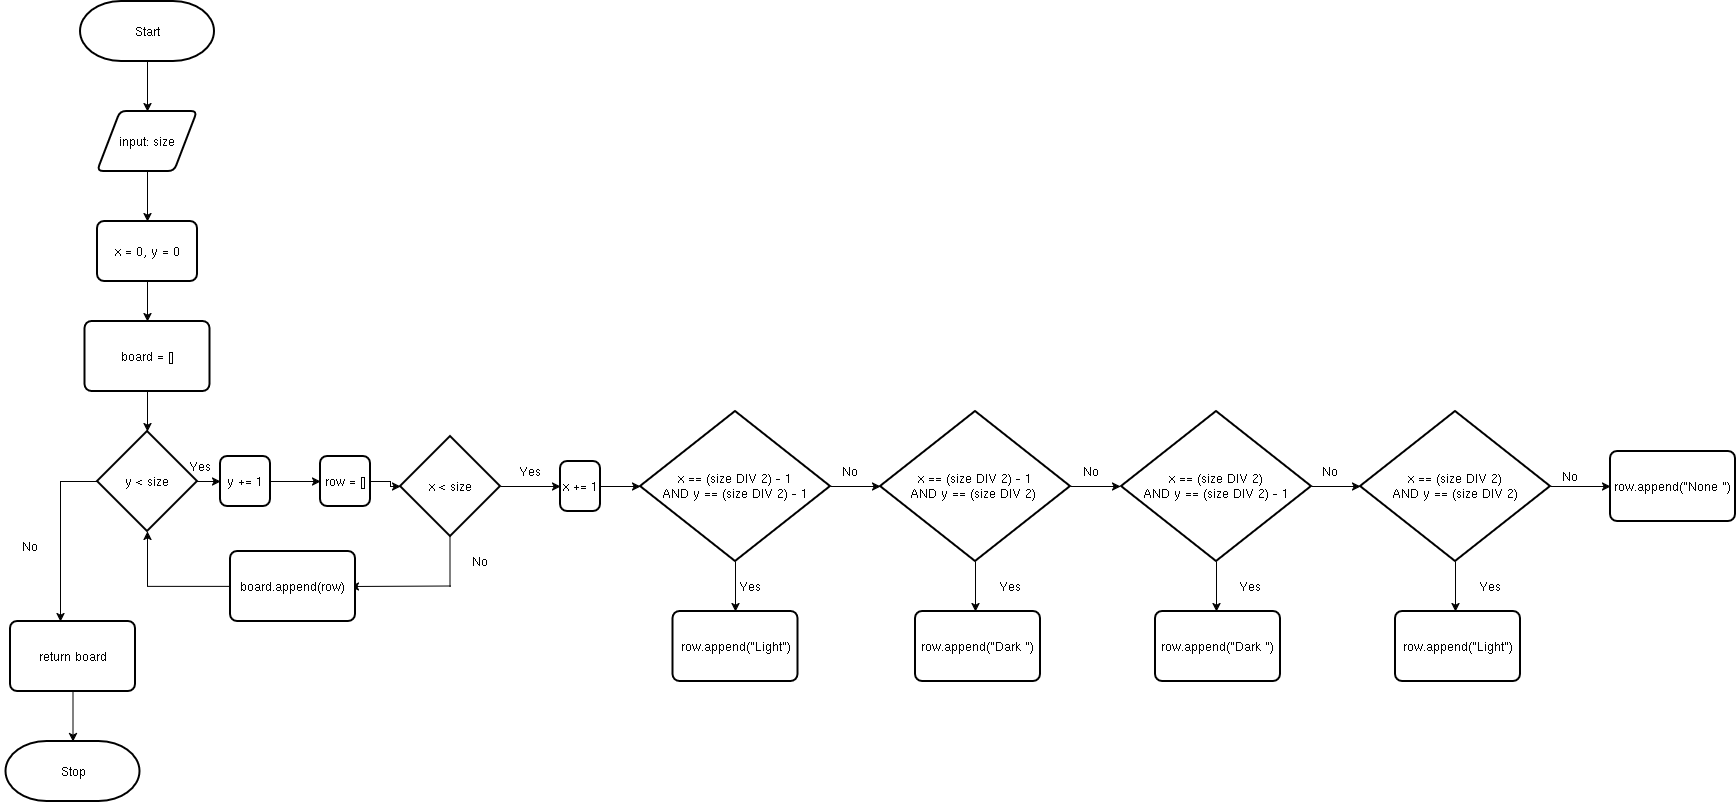

The diagram above was exported from draw.io. Its source (the exported page's mxGraphModel, read from the mxfile embedded in the PNG):
<mxGraphModel dx="1412" dy="813" grid="1" gridSize="10" guides="1" tooltips="1" connect="1" arrows="1" fold="1" page="1" pageScale="1" pageWidth="827" pageHeight="1169" math="0" shadow="0">
  <root>
    <mxCell id="WIyWlLk6GJQsqaUBKTNV-0" />
    <mxCell id="WIyWlLk6GJQsqaUBKTNV-1" parent="WIyWlLk6GJQsqaUBKTNV-0" />
    <mxCell id="fEQzfDAcIlbCgZTLAwav-2" edge="1" parent="WIyWlLk6GJQsqaUBKTNV-1" source="fEQzfDAcIlbCgZTLAwav-1" style="edgeStyle=orthogonalEdgeStyle;rounded=0;orthogonalLoop=1;jettySize=auto;html=1;">
      <mxGeometry relative="1" as="geometry">
        <mxPoint x="267" y="180" as="targetPoint" />
      </mxGeometry>
    </mxCell>
    <mxCell id="fEQzfDAcIlbCgZTLAwav-1" parent="WIyWlLk6GJQsqaUBKTNV-1" style="strokeWidth=2;html=1;shape=mxgraph.flowchart.terminator;whiteSpace=wrap;" value="Start" vertex="1">
      <mxGeometry height="60" width="134" x="200" y="70" as="geometry" />
    </mxCell>
    <mxCell id="fEQzfDAcIlbCgZTLAwav-65" edge="1" parent="WIyWlLk6GJQsqaUBKTNV-1" source="fEQzfDAcIlbCgZTLAwav-3" style="edgeStyle=orthogonalEdgeStyle;rounded=0;orthogonalLoop=1;jettySize=auto;html=1;entryX=0.5;entryY=0;entryDx=0;entryDy=0;" target="fEQzfDAcIlbCgZTLAwav-57">
      <mxGeometry relative="1" as="geometry" />
    </mxCell>
    <mxCell id="fEQzfDAcIlbCgZTLAwav-3" parent="WIyWlLk6GJQsqaUBKTNV-1" style="rounded=1;whiteSpace=wrap;html=1;absoluteArcSize=1;arcSize=14;strokeWidth=2;" value="x = 0, y = 0" vertex="1">
      <mxGeometry height="60" width="100" x="217" y="290" as="geometry" />
    </mxCell>
    <mxCell id="fEQzfDAcIlbCgZTLAwav-6" edge="1" parent="WIyWlLk6GJQsqaUBKTNV-1" source="fEQzfDAcIlbCgZTLAwav-5" style="edgeStyle=orthogonalEdgeStyle;rounded=0;orthogonalLoop=1;jettySize=auto;html=1;entryX=0.5;entryY=0;entryDx=0;entryDy=0;" target="fEQzfDAcIlbCgZTLAwav-3">
      <mxGeometry relative="1" as="geometry" />
    </mxCell>
    <mxCell id="fEQzfDAcIlbCgZTLAwav-5" parent="WIyWlLk6GJQsqaUBKTNV-1" style="shape=parallelogram;html=1;strokeWidth=2;perimeter=parallelogramPerimeter;whiteSpace=wrap;rounded=1;arcSize=12;size=0.23;" value="input: size" vertex="1">
      <mxGeometry height="60" width="100" x="217" y="180" as="geometry" />
    </mxCell>
    <mxCell id="fEQzfDAcIlbCgZTLAwav-19" edge="1" parent="WIyWlLk6GJQsqaUBKTNV-1" source="fEQzfDAcIlbCgZTLAwav-8" style="edgeStyle=orthogonalEdgeStyle;rounded=0;orthogonalLoop=1;jettySize=auto;html=1;">
      <mxGeometry relative="1" as="geometry">
        <mxPoint x="340" y="550" as="targetPoint" />
      </mxGeometry>
    </mxCell>
    <mxCell id="fEQzfDAcIlbCgZTLAwav-59" edge="1" parent="WIyWlLk6GJQsqaUBKTNV-1" source="fEQzfDAcIlbCgZTLAwav-8" style="edgeStyle=orthogonalEdgeStyle;rounded=0;orthogonalLoop=1;jettySize=auto;html=1;">
      <mxGeometry relative="1" as="geometry">
        <mxPoint x="180" y="690" as="targetPoint" />
      </mxGeometry>
    </mxCell>
    <mxCell id="fEQzfDAcIlbCgZTLAwav-8" parent="WIyWlLk6GJQsqaUBKTNV-1" style="strokeWidth=2;html=1;shape=mxgraph.flowchart.decision;whiteSpace=wrap;" value="y &amp;lt; size" vertex="1">
      <mxGeometry height="100" width="100" x="217" y="500" as="geometry" />
    </mxCell>
    <mxCell id="fEQzfDAcIlbCgZTLAwav-10" parent="WIyWlLk6GJQsqaUBKTNV-1" style="strokeWidth=2;html=1;shape=mxgraph.flowchart.decision;whiteSpace=wrap;" value="x &amp;lt; size" vertex="1">
      <mxGeometry height="100" width="100" x="520" y="505" as="geometry" />
    </mxCell>
    <mxCell id="fEQzfDAcIlbCgZTLAwav-11" parent="WIyWlLk6GJQsqaUBKTNV-1" style="text;html=1;whiteSpace=wrap;strokeColor=none;fillColor=none;align=center;verticalAlign=middle;rounded=0;" value="Yes" vertex="1">
      <mxGeometry height="30" width="60" x="290" y="520" as="geometry" />
    </mxCell>
    <mxCell id="fEQzfDAcIlbCgZTLAwav-12" edge="1" parent="WIyWlLk6GJQsqaUBKTNV-1" style="endArrow=none;html=1;rounded=0;" value="">
      <mxGeometry height="50" relative="1" width="50" as="geometry">
        <mxPoint x="569.5" y="655" as="sourcePoint" />
        <mxPoint x="569.5" y="605" as="targetPoint" />
      </mxGeometry>
    </mxCell>
    <mxCell id="fEQzfDAcIlbCgZTLAwav-14" parent="WIyWlLk6GJQsqaUBKTNV-1" style="text;html=1;whiteSpace=wrap;strokeColor=none;fillColor=none;align=center;verticalAlign=middle;rounded=0;" value="No" vertex="1">
      <mxGeometry height="30" width="60" x="570" y="615" as="geometry" />
    </mxCell>
    <mxCell id="fEQzfDAcIlbCgZTLAwav-15" edge="1" parent="WIyWlLk6GJQsqaUBKTNV-1" style="endArrow=classic;html=1;rounded=0;" value="">
      <mxGeometry height="50" relative="1" width="50" as="geometry">
        <mxPoint x="620" y="555" as="sourcePoint" />
        <mxPoint x="680" y="555" as="targetPoint" />
      </mxGeometry>
    </mxCell>
    <mxCell id="fEQzfDAcIlbCgZTLAwav-30" edge="1" parent="WIyWlLk6GJQsqaUBKTNV-1" source="fEQzfDAcIlbCgZTLAwav-16" style="edgeStyle=orthogonalEdgeStyle;rounded=0;orthogonalLoop=1;jettySize=auto;html=1;">
      <mxGeometry relative="1" as="geometry">
        <mxPoint x="855" y="680" as="targetPoint" />
      </mxGeometry>
    </mxCell>
    <mxCell id="fEQzfDAcIlbCgZTLAwav-32" edge="1" parent="WIyWlLk6GJQsqaUBKTNV-1" source="fEQzfDAcIlbCgZTLAwav-16" style="edgeStyle=orthogonalEdgeStyle;rounded=0;orthogonalLoop=1;jettySize=auto;html=1;">
      <mxGeometry relative="1" as="geometry">
        <mxPoint x="1000" y="555" as="targetPoint" />
      </mxGeometry>
    </mxCell>
    <mxCell id="fEQzfDAcIlbCgZTLAwav-16" parent="WIyWlLk6GJQsqaUBKTNV-1" style="strokeWidth=2;html=1;shape=mxgraph.flowchart.decision;whiteSpace=wrap;" value="&lt;div&gt;x == (size DIV 2) - 1&lt;/div&gt;&lt;div&gt;AND y == (size DIV 2) - 1&lt;/div&gt;" vertex="1">
      <mxGeometry height="150" width="190" x="760" y="480" as="geometry" />
    </mxCell>
    <mxCell id="fEQzfDAcIlbCgZTLAwav-17" parent="WIyWlLk6GJQsqaUBKTNV-1" style="text;html=1;whiteSpace=wrap;strokeColor=none;fillColor=none;align=center;verticalAlign=middle;rounded=0;" value="Yes" vertex="1">
      <mxGeometry height="30" width="60" x="620" y="525" as="geometry" />
    </mxCell>
    <mxCell id="fEQzfDAcIlbCgZTLAwav-28" edge="1" parent="WIyWlLk6GJQsqaUBKTNV-1" source="fEQzfDAcIlbCgZTLAwav-20" style="edgeStyle=orthogonalEdgeStyle;rounded=0;orthogonalLoop=1;jettySize=auto;html=1;entryX=0;entryY=0.5;entryDx=0;entryDy=0;" target="fEQzfDAcIlbCgZTLAwav-24">
      <mxGeometry relative="1" as="geometry" />
    </mxCell>
    <mxCell id="fEQzfDAcIlbCgZTLAwav-20" parent="WIyWlLk6GJQsqaUBKTNV-1" style="rounded=1;whiteSpace=wrap;html=1;absoluteArcSize=1;arcSize=14;strokeWidth=2;" value="y += 1" vertex="1">
      <mxGeometry height="50" width="50" x="340" y="525" as="geometry" />
    </mxCell>
    <mxCell id="fEQzfDAcIlbCgZTLAwav-22" parent="WIyWlLk6GJQsqaUBKTNV-1" style="rounded=1;whiteSpace=wrap;html=1;absoluteArcSize=1;arcSize=14;strokeWidth=2;" value="x += 1" vertex="1">
      <mxGeometry height="50" width="40" x="680" y="530" as="geometry" />
    </mxCell>
    <mxCell id="fEQzfDAcIlbCgZTLAwav-23" edge="1" parent="WIyWlLk6GJQsqaUBKTNV-1" source="fEQzfDAcIlbCgZTLAwav-22" style="edgeStyle=orthogonalEdgeStyle;rounded=0;orthogonalLoop=1;jettySize=auto;html=1;entryX=0;entryY=0.5;entryDx=0;entryDy=0;entryPerimeter=0;" target="fEQzfDAcIlbCgZTLAwav-16">
      <mxGeometry relative="1" as="geometry" />
    </mxCell>
    <mxCell id="fEQzfDAcIlbCgZTLAwav-24" parent="WIyWlLk6GJQsqaUBKTNV-1" style="rounded=1;whiteSpace=wrap;html=1;absoluteArcSize=1;arcSize=14;strokeWidth=2;" value="row = []" vertex="1">
      <mxGeometry height="50" width="50" x="440" y="525" as="geometry" />
    </mxCell>
    <mxCell id="fEQzfDAcIlbCgZTLAwav-29" edge="1" parent="WIyWlLk6GJQsqaUBKTNV-1" source="fEQzfDAcIlbCgZTLAwav-24" style="edgeStyle=orthogonalEdgeStyle;rounded=0;orthogonalLoop=1;jettySize=auto;html=1;entryX=0;entryY=0.5;entryDx=0;entryDy=0;entryPerimeter=0;" target="fEQzfDAcIlbCgZTLAwav-10">
      <mxGeometry relative="1" as="geometry" />
    </mxCell>
    <mxCell id="fEQzfDAcIlbCgZTLAwav-31" parent="WIyWlLk6GJQsqaUBKTNV-1" style="text;html=1;whiteSpace=wrap;strokeColor=none;fillColor=none;align=center;verticalAlign=middle;rounded=0;" value="Yes" vertex="1">
      <mxGeometry height="30" width="60" x="840" y="640" as="geometry" />
    </mxCell>
    <mxCell id="fEQzfDAcIlbCgZTLAwav-33" parent="WIyWlLk6GJQsqaUBKTNV-1" style="text;html=1;whiteSpace=wrap;strokeColor=none;fillColor=none;align=center;verticalAlign=middle;rounded=0;" value="No" vertex="1">
      <mxGeometry height="30" width="60" x="940" y="525" as="geometry" />
    </mxCell>
    <mxCell id="fEQzfDAcIlbCgZTLAwav-35" edge="1" parent="WIyWlLk6GJQsqaUBKTNV-1" source="fEQzfDAcIlbCgZTLAwav-34" style="edgeStyle=orthogonalEdgeStyle;rounded=0;orthogonalLoop=1;jettySize=auto;html=1;">
      <mxGeometry relative="1" as="geometry">
        <mxPoint x="1240" y="555" as="targetPoint" />
      </mxGeometry>
    </mxCell>
    <mxCell id="fEQzfDAcIlbCgZTLAwav-41" edge="1" parent="WIyWlLk6GJQsqaUBKTNV-1" source="fEQzfDAcIlbCgZTLAwav-34" style="edgeStyle=orthogonalEdgeStyle;rounded=0;orthogonalLoop=1;jettySize=auto;html=1;">
      <mxGeometry relative="1" as="geometry">
        <mxPoint x="1095" y="680" as="targetPoint" />
      </mxGeometry>
    </mxCell>
    <mxCell id="fEQzfDAcIlbCgZTLAwav-34" parent="WIyWlLk6GJQsqaUBKTNV-1" style="strokeWidth=2;html=1;shape=mxgraph.flowchart.decision;whiteSpace=wrap;" value="&lt;div&gt;x == (size DIV 2) - 1&lt;/div&gt;&lt;div&gt;AND y == (size DIV 2)&amp;nbsp;&lt;/div&gt;" vertex="1">
      <mxGeometry height="150" width="190" x="1000" y="480" as="geometry" />
    </mxCell>
    <mxCell id="fEQzfDAcIlbCgZTLAwav-37" edge="1" parent="WIyWlLk6GJQsqaUBKTNV-1" source="fEQzfDAcIlbCgZTLAwav-36" style="edgeStyle=orthogonalEdgeStyle;rounded=0;orthogonalLoop=1;jettySize=auto;html=1;">
      <mxGeometry relative="1" as="geometry">
        <mxPoint x="1480" y="555" as="targetPoint" />
      </mxGeometry>
    </mxCell>
    <mxCell id="fEQzfDAcIlbCgZTLAwav-42" edge="1" parent="WIyWlLk6GJQsqaUBKTNV-1" source="fEQzfDAcIlbCgZTLAwav-36" style="edgeStyle=orthogonalEdgeStyle;rounded=0;orthogonalLoop=1;jettySize=auto;html=1;">
      <mxGeometry relative="1" as="geometry">
        <mxPoint x="1336" y="680" as="targetPoint" />
      </mxGeometry>
    </mxCell>
    <mxCell id="fEQzfDAcIlbCgZTLAwav-36" parent="WIyWlLk6GJQsqaUBKTNV-1" style="strokeWidth=2;html=1;shape=mxgraph.flowchart.decision;whiteSpace=wrap;" value="&lt;div&gt;x == (size DIV 2)&lt;/div&gt;&lt;div&gt;AND y == (size DIV 2) - 1&lt;/div&gt;" vertex="1">
      <mxGeometry height="150" width="190" x="1241" y="480" as="geometry" />
    </mxCell>
    <mxCell id="fEQzfDAcIlbCgZTLAwav-43" edge="1" parent="WIyWlLk6GJQsqaUBKTNV-1" source="fEQzfDAcIlbCgZTLAwav-38" style="edgeStyle=orthogonalEdgeStyle;rounded=0;orthogonalLoop=1;jettySize=auto;html=1;">
      <mxGeometry relative="1" as="geometry">
        <mxPoint x="1575" y="680" as="targetPoint" />
      </mxGeometry>
    </mxCell>
    <mxCell id="fEQzfDAcIlbCgZTLAwav-47" edge="1" parent="WIyWlLk6GJQsqaUBKTNV-1" source="fEQzfDAcIlbCgZTLAwav-38" style="edgeStyle=orthogonalEdgeStyle;rounded=0;orthogonalLoop=1;jettySize=auto;html=1;">
      <mxGeometry relative="1" as="geometry">
        <mxPoint x="1730" y="555" as="targetPoint" />
      </mxGeometry>
    </mxCell>
    <mxCell id="fEQzfDAcIlbCgZTLAwav-38" parent="WIyWlLk6GJQsqaUBKTNV-1" style="strokeWidth=2;html=1;shape=mxgraph.flowchart.decision;whiteSpace=wrap;" value="&lt;div&gt;x == (size DIV 2)&lt;/div&gt;&lt;div&gt;AND y == (size DIV 2)&lt;/div&gt;" vertex="1">
      <mxGeometry height="150" width="190" x="1480" y="480" as="geometry" />
    </mxCell>
    <mxCell id="fEQzfDAcIlbCgZTLAwav-39" parent="WIyWlLk6GJQsqaUBKTNV-1" style="text;html=1;whiteSpace=wrap;strokeColor=none;fillColor=none;align=center;verticalAlign=middle;rounded=0;" value="No" vertex="1">
      <mxGeometry height="30" width="60" x="1181" y="525" as="geometry" />
    </mxCell>
    <mxCell id="fEQzfDAcIlbCgZTLAwav-40" parent="WIyWlLk6GJQsqaUBKTNV-1" style="text;html=1;whiteSpace=wrap;strokeColor=none;fillColor=none;align=center;verticalAlign=middle;rounded=0;" value="No" vertex="1">
      <mxGeometry height="30" width="60" x="1420" y="525" as="geometry" />
    </mxCell>
    <mxCell id="fEQzfDAcIlbCgZTLAwav-44" parent="WIyWlLk6GJQsqaUBKTNV-1" style="text;html=1;whiteSpace=wrap;strokeColor=none;fillColor=none;align=center;verticalAlign=middle;rounded=0;" value="Yes" vertex="1">
      <mxGeometry height="30" width="60" x="1100" y="640" as="geometry" />
    </mxCell>
    <mxCell id="fEQzfDAcIlbCgZTLAwav-45" parent="WIyWlLk6GJQsqaUBKTNV-1" style="text;html=1;whiteSpace=wrap;strokeColor=none;fillColor=none;align=center;verticalAlign=middle;rounded=0;" value="Yes" vertex="1">
      <mxGeometry height="30" width="60" x="1340" y="640" as="geometry" />
    </mxCell>
    <mxCell id="fEQzfDAcIlbCgZTLAwav-46" parent="WIyWlLk6GJQsqaUBKTNV-1" style="text;html=1;whiteSpace=wrap;strokeColor=none;fillColor=none;align=center;verticalAlign=middle;rounded=0;" value="Yes" vertex="1">
      <mxGeometry height="30" width="60" x="1580" y="640" as="geometry" />
    </mxCell>
    <mxCell id="fEQzfDAcIlbCgZTLAwav-48" parent="WIyWlLk6GJQsqaUBKTNV-1" style="text;html=1;whiteSpace=wrap;strokeColor=none;fillColor=none;align=center;verticalAlign=middle;rounded=0;" value="No" vertex="1">
      <mxGeometry height="30" width="60" x="1660" y="530" as="geometry" />
    </mxCell>
    <mxCell id="fEQzfDAcIlbCgZTLAwav-49" parent="WIyWlLk6GJQsqaUBKTNV-1" style="rounded=1;whiteSpace=wrap;html=1;absoluteArcSize=1;arcSize=14;strokeWidth=2;" value="row.append(&quot;Light&quot;)" vertex="1">
      <mxGeometry height="70" width="125" x="792.5" y="680" as="geometry" />
    </mxCell>
    <mxCell id="fEQzfDAcIlbCgZTLAwav-51" parent="WIyWlLk6GJQsqaUBKTNV-1" style="rounded=1;whiteSpace=wrap;html=1;absoluteArcSize=1;arcSize=14;strokeWidth=2;" value="row.append(&quot;Dark &quot;)" vertex="1">
      <mxGeometry height="70" width="125" x="1035" y="680" as="geometry" />
    </mxCell>
    <mxCell id="fEQzfDAcIlbCgZTLAwav-52" parent="WIyWlLk6GJQsqaUBKTNV-1" style="rounded=1;whiteSpace=wrap;html=1;absoluteArcSize=1;arcSize=14;strokeWidth=2;" value="row.append(&quot;Dark &quot;)" vertex="1">
      <mxGeometry height="70" width="125" x="1275" y="680" as="geometry" />
    </mxCell>
    <mxCell id="fEQzfDAcIlbCgZTLAwav-53" parent="WIyWlLk6GJQsqaUBKTNV-1" style="rounded=1;whiteSpace=wrap;html=1;absoluteArcSize=1;arcSize=14;strokeWidth=2;" value="row.append(&quot;Light&quot;)" vertex="1">
      <mxGeometry height="70" width="125" x="1515" y="680" as="geometry" />
    </mxCell>
    <mxCell id="fEQzfDAcIlbCgZTLAwav-54" parent="WIyWlLk6GJQsqaUBKTNV-1" style="rounded=1;whiteSpace=wrap;html=1;absoluteArcSize=1;arcSize=14;strokeWidth=2;" value="row.append(&quot;None &quot;)" vertex="1">
      <mxGeometry height="70" width="125" x="1730" y="520" as="geometry" />
    </mxCell>
    <mxCell id="fEQzfDAcIlbCgZTLAwav-55" edge="1" parent="WIyWlLk6GJQsqaUBKTNV-1" style="endArrow=classic;html=1;rounded=0;" value="">
      <mxGeometry height="50" relative="1" width="50" as="geometry">
        <mxPoint x="570" y="654.5" as="sourcePoint" />
        <mxPoint x="470" y="655" as="targetPoint" />
      </mxGeometry>
    </mxCell>
    <mxCell id="fEQzfDAcIlbCgZTLAwav-56" parent="WIyWlLk6GJQsqaUBKTNV-1" style="rounded=1;whiteSpace=wrap;html=1;absoluteArcSize=1;arcSize=14;strokeWidth=2;" value="board.append(row)" vertex="1">
      <mxGeometry height="70" width="125" x="350" y="620" as="geometry" />
    </mxCell>
    <mxCell id="fEQzfDAcIlbCgZTLAwav-57" parent="WIyWlLk6GJQsqaUBKTNV-1" style="rounded=1;whiteSpace=wrap;html=1;absoluteArcSize=1;arcSize=14;strokeWidth=2;" value="board = []" vertex="1">
      <mxGeometry height="70" width="125" x="204.5" y="390" as="geometry" />
    </mxCell>
    <mxCell id="fEQzfDAcIlbCgZTLAwav-58" edge="1" parent="WIyWlLk6GJQsqaUBKTNV-1" source="fEQzfDAcIlbCgZTLAwav-56" style="edgeStyle=orthogonalEdgeStyle;rounded=0;orthogonalLoop=1;jettySize=auto;html=1;entryX=0.5;entryY=1;entryDx=0;entryDy=0;entryPerimeter=0;" target="fEQzfDAcIlbCgZTLAwav-8">
      <mxGeometry relative="1" as="geometry" />
    </mxCell>
    <mxCell id="fEQzfDAcIlbCgZTLAwav-60" parent="WIyWlLk6GJQsqaUBKTNV-1" style="text;html=1;whiteSpace=wrap;strokeColor=none;fillColor=none;align=center;verticalAlign=middle;rounded=0;" value="No" vertex="1">
      <mxGeometry height="30" width="60" x="120" y="600" as="geometry" />
    </mxCell>
    <mxCell id="fEQzfDAcIlbCgZTLAwav-62" edge="1" parent="WIyWlLk6GJQsqaUBKTNV-1" source="fEQzfDAcIlbCgZTLAwav-61" style="edgeStyle=orthogonalEdgeStyle;rounded=0;orthogonalLoop=1;jettySize=auto;html=1;">
      <mxGeometry relative="1" as="geometry">
        <mxPoint x="192.5" y="810" as="targetPoint" />
      </mxGeometry>
    </mxCell>
    <mxCell id="fEQzfDAcIlbCgZTLAwav-61" parent="WIyWlLk6GJQsqaUBKTNV-1" style="rounded=1;whiteSpace=wrap;html=1;absoluteArcSize=1;arcSize=14;strokeWidth=2;" value="return board" vertex="1">
      <mxGeometry height="70" width="125" x="130" y="690" as="geometry" />
    </mxCell>
    <mxCell id="fEQzfDAcIlbCgZTLAwav-63" parent="WIyWlLk6GJQsqaUBKTNV-1" style="strokeWidth=2;html=1;shape=mxgraph.flowchart.terminator;whiteSpace=wrap;" value="&lt;div&gt;Stop&lt;/div&gt;" vertex="1">
      <mxGeometry height="60" width="134" x="125.5" y="810" as="geometry" />
    </mxCell>
    <mxCell id="fEQzfDAcIlbCgZTLAwav-64" edge="1" parent="WIyWlLk6GJQsqaUBKTNV-1" source="fEQzfDAcIlbCgZTLAwav-57" style="edgeStyle=orthogonalEdgeStyle;rounded=0;orthogonalLoop=1;jettySize=auto;html=1;entryX=0.5;entryY=0;entryDx=0;entryDy=0;entryPerimeter=0;" target="fEQzfDAcIlbCgZTLAwav-8">
      <mxGeometry relative="1" as="geometry" />
    </mxCell>
  </root>
</mxGraphModel>